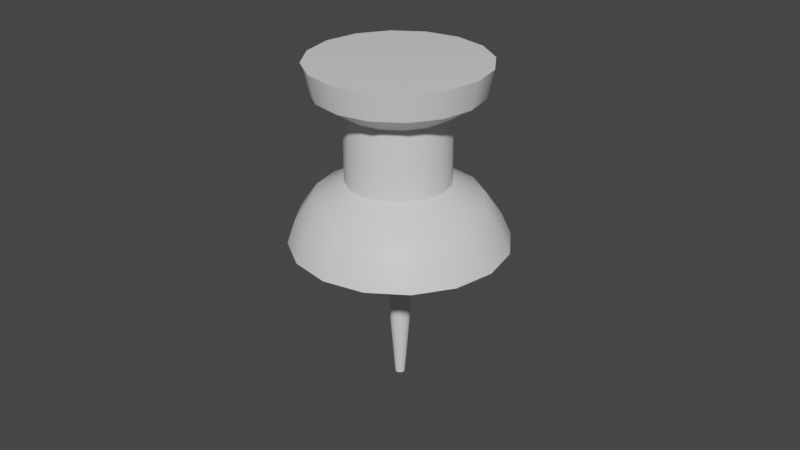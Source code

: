 # Source: punaise.blend  (saved by Blender 3.0.42; exported with 4.5.12 LTS)
import bpy
from mathutils import Matrix  # noqa: F401  (used for matrix-valued properties, if any)

bpy.ops.wm.read_factory_settings(use_empty=True)
scene = bpy.context.scene
scene.name = 'Scene'

# ---- collections
col_collection = bpy.data.collections.new('Collection'); scene.collection.children.link(col_collection)

# ---- materials (node trees are filled in below, after node groups)
mat_punaise_body = bpy.data.materials.new('punaise_body')
mat_punaise_body.use_transparent_shadow = False
mat_punaise_pic = bpy.data.materials.new('punaise_pic')
mat_punaise_pic.use_transparent_shadow = False

# ---- node groups
ng_auto_smooth = bpy.data.node_groups.new('Auto Smooth', 'GeometryNodeTree')
_s = ng_auto_smooth.interface.new_socket(name='Geometry', in_out='OUTPUT', socket_type='NodeSocketGeometry')
_s = ng_auto_smooth.interface.new_socket(name='Geometry', in_out='INPUT', socket_type='NodeSocketGeometry')
_s = ng_auto_smooth.interface.new_socket(name='Angle', in_out='INPUT', socket_type='NodeSocketFloat')
_s.subtype = 'ANGLE'
_s.min_value = 0.0
_s.max_value = 3.142
ng_auto_smooth.is_modifier = True
_N = ng_auto_smooth.nodes; _L = ng_auto_smooth.links
n0 = _N.new('NodeGroupOutput'); n0.name = 'Group Output'; n0.location = (480, -100)
n1 = _N.new('NodeGroupInput'); n1.name = 'Group Input'; n1.location = (-420, -300)
n2 = _N.new('NodeGroupInput'); n2.name = 'Group Input.001'; n2.location = (-60, -100)
n3 = _N.new('GeometryNodeSetShadeSmooth'); n3.name = 'Set Shade Smooth'; n3.location = (120, -100)
n3.domain = 'EDGE'
n4 = _N.new('GeometryNodeSetShadeSmooth'); n4.name = 'Set Shade Smooth.001'; n4.location = (300, -100)
n5 = _N.new('GeometryNodeInputMeshEdgeAngle'); n5.name = 'Edge Angle'; n5.location = (-420, -220)
n6 = _N.new('GeometryNodeInputEdgeSmooth'); n6.name = 'Is Edge Smooth'; n6.location = (-60, -160)
n7 = _N.new('GeometryNodeInputShadeSmooth'); n7.name = 'Is Face Smooth'; n7.location = (-240, -340)
n8 = _N.new('FunctionNodeBooleanMath'); n8.name = 'Boolean Math'; n8.location = (-60, -220)
n9 = _N.new('FunctionNodeCompare'); n9.name = 'Compare'; n9.location = (-240, -180)
n9.operation = 'LESS_EQUAL'
_L.new(n5.outputs[0], n9.inputs[0])
_L.new(n4.outputs[0], n0.inputs[0])
_L.new(n1.outputs[1], n9.inputs[1])
_L.new(n9.outputs[0], n8.inputs[0])
_L.new(n7.outputs[0], n8.inputs[1])
_L.new(n2.outputs[0], n3.inputs[0])
_L.new(n6.outputs[0], n3.inputs[1])
_L.new(n3.outputs[0], n4.inputs[0])
_L.new(n8.outputs[0], n3.inputs[2])
n0.is_active_output = True

# ---- material node trees
mat_punaise_body.use_nodes = True; mat_punaise_body.node_tree.nodes.clear()
_N = mat_punaise_body.node_tree.nodes; _L = mat_punaise_body.node_tree.links
n0 = _N.new('ShaderNodeBsdfPrincipled'); n0.name = 'Principled BSDF'; n0.location = (10, 300)
n0.distribution = 'GGX'
n0.subsurface_method = 'RANDOM_WALK_SKIN'
n0.inputs[3].default_value = 1.45
n0.inputs[27].default_value = (0.0, 0.0, 0.0, 1.0)
n0.inputs[28].default_value = 1.0
n1 = _N.new('ShaderNodeOutputMaterial'); n1.name = 'Material Output'; n1.location = (300, 300)
_L.new(n0.outputs[0], n1.inputs[0])
n1.is_active_output = True
mat_punaise_pic.use_nodes = True; mat_punaise_pic.node_tree.nodes.clear()
_N = mat_punaise_pic.node_tree.nodes; _L = mat_punaise_pic.node_tree.links
n0 = _N.new('ShaderNodeBsdfPrincipled'); n0.name = 'Principled BSDF'; n0.location = (10, 300)
n0.distribution = 'GGX'
n0.subsurface_method = 'RANDOM_WALK_SKIN'
n0.inputs[3].default_value = 1.45
n0.inputs[27].default_value = (0.0, 0.0, 0.0, 1.0)
n0.inputs[28].default_value = 1.0
n1 = _N.new('ShaderNodeOutputMaterial'); n1.name = 'Material Output'; n1.location = (300, 300)
_L.new(n0.outputs[0], n1.inputs[0])
n1.is_active_output = True

# ---- world
world_world = bpy.data.worlds.new('World'); scene.world = world_world
world_world.use_nodes = True; world_world.node_tree.nodes.clear()
_N = world_world.node_tree.nodes; _L = world_world.node_tree.links
n0 = _N.new('ShaderNodeOutputWorld'); n0.name = 'World Output'; n0.location = (300, 300)
n1 = _N.new('ShaderNodeBackground'); n1.name = 'Background'; n1.location = (10, 300)
n1.inputs[0].default_value = (0.05088, 0.05088, 0.05088, 1.0)
_L.new(n1.outputs[0], n0.inputs[0])
n0.is_active_output = True
world_world.color = (0.05088, 0.05088, 0.05088)
world_world.use_sun_shadow = False
world_world.sun_shadow_jitter_overblur = 0.0

# ---- meshes
me_cylinder = bpy.data.meshes.new('Cylinder')
me_cylinder.from_pydata([(-0.0008505, 0.02477, 0.04782), (0.008703, 0.02287, 0.04782), (0.0168, 0.01746, 0.04782), (0.02221, 0.009362, 0.04782), (0.02411, -0.0001923, 0.04782), (0.02221, -0.009746, 0.04782), (0.0168, -0.01785, 0.04782), (0.008703, -0.02326, 0.04782), (-0.0008505, -0.02516, 0.04782), (-0.0104, -0.02326, 0.04782), (-0.0185, -0.01785, 0.04782), (-0.02392, -0.009746, 0.04782), (-0.02582, -0.0001923, 0.04782), (-0.02392, 0.009362, 0.04782), (-0.0185, 0.01746, 0.04782), (-0.0104, 0.02287, 0.04782), (0.003439, 0.01016, 0.05684), (-0.0008505, 0.01102, 0.05684), (0.007076, 0.007734, 0.05684), (0.009506, 0.004097, 0.05684), (0.01036, -0.0001923, 0.05684), (0.009506, -0.004482, 0.05684), (0.007076, -0.008119, 0.05684), (0.003439, -0.01055, 0.05684), (-0.0008505, -0.0114, 0.05684), (-0.00514, -0.01055, 0.05684), (-0.008777, -0.008119, 0.05684), (-0.01121, -0.004482, 0.05684), (-0.01206, -0.0001923, 0.05684), (-0.01121, 0.004097, 0.05684), (-0.008777, 0.007734, 0.05684), (-0.00514, 0.01016, 0.05684), (-0.0008505, 0.01553, 0.04192), (0.005167, 0.01434, 0.04192), (0.01027, 0.01093, 0.04192), (0.01368, 0.005826, 0.04192), (0.01487, -0.0001923, 0.04192), (0.01368, -0.00621, 0.04192), (0.01027, -0.01131, 0.04192), (0.005167, -0.01472, 0.04192), (-0.0008505, -0.01592, 0.04192), (-0.006868, -0.01472, 0.04192), (-0.01197, -0.01131, 0.04192), (-0.01538, -0.00621, 0.04192), (-0.01658, -0.0001923, 0.04192), (-0.01538, 0.005826, 0.04192), (-0.01197, 0.01093, 0.04192), (-0.006868, 0.01434, 0.04192), (-0.0008505, 0.01553, 0.02071), (0.005167, 0.01434, 0.02071), (0.01027, 0.01093, 0.02071), (0.01368, 0.005826, 0.02071), (0.01487, -0.0001923, 0.02071), (0.01368, -0.00621, 0.02071), (0.01027, -0.01131, 0.02071), (0.005167, -0.01472, 0.02071), (-0.0008505, -0.01592, 0.02071), (-0.006868, -0.01472, 0.02071), (-0.01197, -0.01131, 0.02071), (-0.01538, -0.00621, 0.02071), (-0.01658, -0.0001923, 0.02071), (-0.01538, 0.005826, 0.02071), (-0.01197, 0.01093, 0.02071), (-0.006868, 0.01434, 0.02071), (-0.0008505, 0.02499, 0.01582), (0.008787, 0.02307, 0.01582), (0.01696, 0.01762, 0.01582), (0.02242, 0.009445, 0.01582), (0.02433, -0.0001923, 0.01582), (0.02242, -0.00983, 0.01582), (0.01696, -0.018, 0.01582), (0.008787, -0.02346, 0.01582), (-0.0008505, -0.02538, 0.01582), (-0.01049, -0.02346, 0.01582), (-0.01866, -0.018, 0.01582), (-0.02412, -0.00983, 0.01582), (-0.02603, -0.0001923, 0.01582), (-0.02412, 0.009445, 0.01582), (-0.01866, 0.01762, 0.01582), (-0.01049, 0.02307, 0.01582), (-0.0008248, 0.0301, 0.008468), (0.01077, 0.0278, 0.008468), (0.0206, 0.02123, 0.008468), (0.02717, 0.0114, 0.008468), (0.02947, -0.0001945, 0.008468), (0.02717, -0.01179, 0.008468), (0.0206, -0.02162, 0.008468), (0.01077, -0.02819, 0.008468), (-0.0008248, -0.03049, 0.008468), (-0.01242, -0.02819, 0.008468), (-0.02225, -0.02162, 0.008468), (-0.02882, -0.01179, 0.008468), (-0.03112, -0.0001945, 0.008468), (-0.02882, 0.0114, 0.008468), (-0.02225, 0.02123, 0.008468), (-0.01242, 0.0278, 0.008468), (-0.0002793, 0.003526, 0.001385), (0.001163, 0.003239, 0.001385), (0.002385, 0.002422, 0.001385), (0.003202, 0.0012, 0.001385), (0.003489, -0.0002424, 0.001385), (0.003202, -0.001685, 0.001385), (0.002385, -0.002907, 0.001385), (0.001163, -0.003724, 0.001385), (-0.0002793, -0.004011, 0.001385), (-0.001722, -0.003724, 0.001385), (-0.002944, -0.002907, 0.001385), (-0.003761, -0.001685, 0.001385), (-0.004048, -0.0002424, 0.001385), (-0.003761, 0.0012, 0.001385), (-0.002944, 0.002422, 0.001385), (-0.001722, 0.003239, 0.001385), (-0.0003051, 0.0327, 0.00172), (0.0123, 0.03019, 0.00172), (0.02298, 0.02305, 0.00172), (0.03012, 0.01236, 0.00172), (0.03263, -0.0002401, 0.00172), (0.03012, -0.01284, 0.00172), (0.02298, -0.02353, 0.00172), (0.0123, -0.03067, 0.00172), (-0.0003051, -0.03318, 0.00172), (-0.01291, -0.03067, 0.00172), (-0.02359, -0.02353, 0.00172), (-0.03073, -0.01284, 0.00172), (-0.03324, -0.0002401, 0.00172), (-0.03073, 0.01236, 0.00172), (-0.02359, 0.02305, 0.00172), (-0.01291, 0.03019, 0.00172), (-0.0002793, 0.002742, -0.02605), (0.0008629, 0.002515, -0.02605), (0.001831, 0.001868, -0.02605), (0.002478, 0.0008998, -0.02605), (0.002705, -0.0002424, -0.02605), (0.002478, -0.001385, -0.02605), (0.001831, -0.002353, -0.02605), (0.0008629, -0.003, -0.02605), (-0.0002793, -0.003227, -0.02605), (-0.001421, -0.003, -0.02605), (-0.00239, -0.002353, -0.02605), (-0.003037, -0.001385, -0.02605), (-0.003264, -0.0002424, -0.02605), (-0.003037, 0.0008998, -0.02605), (-0.00239, 0.001868, -0.02605), (-0.001421, 0.002515, -0.02605), (-0.0002793, 0.001254, -0.04477), (0.0002931, 0.00114, -0.04477), (0.0007784, 0.0008154, -0.04477), (0.001103, 0.0003301, -0.04477), (0.001217, -0.0002424, -0.04477), (0.001103, -0.0008148, -0.04477), (0.0007784, -0.0013, -0.04477), (0.0002931, -0.001624, -0.04477), (-0.0002793, -0.001738, -0.04477), (-0.0008518, -0.001624, -0.04477), (-0.001337, -0.0013, -0.04477), (-0.001661, -0.0008149, -0.04477), (-0.001775, -0.0002424, -0.04477), (-0.001661, 0.0003301, -0.04477), (-0.001337, 0.0008154, -0.04477), (-0.0008518, 0.00114, -0.04477), (0.009419, 0.0246, 0.05628), (-0.0008505, 0.02664, 0.05628), (0.01813, 0.01878, 0.05628), (0.02394, 0.01008, 0.05628), (0.02599, -0.0001923, 0.05628), (0.02394, -0.01046, 0.05628), (0.01813, -0.01917, 0.05628), (0.009419, -0.02499, 0.05628), (-0.0008505, -0.02703, 0.05628), (-0.01112, -0.02499, 0.05628), (-0.01983, -0.01917, 0.05628), (-0.02564, -0.01046, 0.05628), (-0.02769, -0.0001923, 0.05628), (-0.02564, 0.01008, 0.05628), (-0.01983, 0.01878, 0.05628), (-0.01112, 0.0246, 0.05628)], [], [(0, 161, 160, 1), (1, 160, 162, 2), (2, 162, 163, 3), (3, 163, 164, 4), (4, 164, 165, 5), (5, 165, 166, 6), (6, 166, 167, 7), (7, 167, 168, 8), (8, 168, 169, 9), (9, 169, 170, 10), (10, 170, 171, 11), (11, 171, 172, 12), (12, 172, 173, 13), (13, 173, 174, 14), (14, 174, 175, 15), (15, 175, 161, 0), (2, 3, 35, 34), (16, 17, 31, 30, 29, 28, 27, 26, 25, 24, 23, 22, 21, 20, 19, 18), (45, 46, 62, 61), (7, 8, 40, 39), (0, 1, 33, 32), (12, 13, 45, 44), (5, 6, 38, 37), (10, 11, 43, 42), (15, 0, 32, 47), (3, 4, 36, 35), (8, 9, 41, 40), (13, 14, 46, 45), (1, 2, 34, 33), (6, 7, 39, 38), (11, 12, 44, 43), (4, 5, 37, 36), (9, 10, 42, 41), (14, 15, 47, 46), (51, 52, 68, 67), (38, 39, 55, 54), (46, 47, 63, 62), (39, 40, 56, 55), (32, 33, 49, 48), (47, 32, 48, 63), (40, 41, 57, 56), (33, 34, 50, 49), (41, 42, 58, 57), (34, 35, 51, 50), (42, 43, 59, 58), (35, 36, 52, 51), (43, 44, 60, 59), (36, 37, 53, 52), (44, 45, 61, 60), (37, 38, 54, 53), (72, 73, 89, 88), (59, 60, 76, 75), (52, 53, 69, 68), (60, 61, 77, 76), (53, 54, 70, 69), (61, 62, 78, 77), (54, 55, 71, 70), (62, 63, 79, 78), (55, 56, 72, 71), (48, 49, 65, 64), (63, 48, 64, 79), (56, 57, 73, 72), (49, 50, 66, 65), (57, 58, 74, 73), (50, 51, 67, 66), (58, 59, 75, 74), (93, 94, 126, 125), (65, 66, 82, 81), (73, 74, 90, 89), (66, 67, 83, 82), (74, 75, 91, 90), (67, 68, 84, 83), (75, 76, 92, 91), (68, 69, 85, 84), (76, 77, 93, 92), (69, 70, 86, 85), (77, 78, 94, 93), (70, 71, 87, 86), (78, 79, 95, 94), (71, 72, 88, 87), (64, 65, 81, 80), (79, 64, 80, 95), (99, 100, 132, 131), (86, 87, 119, 118), (94, 95, 127, 126), (87, 88, 120, 119), (80, 81, 113, 112), (95, 80, 112, 127), (88, 89, 121, 120), (81, 82, 114, 113), (89, 90, 122, 121), (82, 83, 115, 114), (90, 91, 123, 122), (83, 84, 116, 115), (91, 92, 124, 123), (84, 85, 117, 116), (92, 93, 125, 124), (85, 86, 118, 117), (97, 96, 112, 113), (98, 97, 113, 114), (99, 98, 114, 115), (100, 99, 115, 116), (101, 100, 116, 117), (102, 101, 117, 118), (103, 102, 118, 119), (104, 103, 119, 120), (105, 104, 120, 121), (106, 105, 121, 122), (107, 106, 122, 123), (108, 107, 123, 124), (109, 108, 124, 125), (110, 109, 125, 126), (111, 110, 126, 127), (96, 111, 127, 112), (136, 137, 153, 152), (107, 108, 140, 139), (100, 101, 133, 132), (108, 109, 141, 140), (101, 102, 134, 133), (109, 110, 142, 141), (102, 103, 135, 134), (110, 111, 143, 142), (103, 104, 136, 135), (96, 97, 129, 128), (111, 96, 128, 143), (104, 105, 137, 136), (97, 98, 130, 129), (105, 106, 138, 137), (98, 99, 131, 130), (106, 107, 139, 138), (144, 145, 146, 147, 148, 149, 150, 151, 152, 153, 154, 155, 156, 157, 158, 159), (129, 130, 146, 145), (137, 138, 154, 153), (130, 131, 147, 146), (138, 139, 155, 154), (131, 132, 148, 147), (139, 140, 156, 155), (132, 133, 149, 148), (140, 141, 157, 156), (133, 134, 150, 149), (141, 142, 158, 157), (134, 135, 151, 150), (142, 143, 159, 158), (135, 136, 152, 151), (128, 129, 145, 144), (143, 128, 144, 159), (17, 16, 160, 161), (16, 18, 162, 160), (18, 19, 163, 162), (19, 20, 164, 163), (20, 21, 165, 164), (21, 22, 166, 165), (22, 23, 167, 166), (23, 24, 168, 167), (24, 25, 169, 168), (25, 26, 170, 169), (26, 27, 171, 170), (27, 28, 172, 171), (28, 29, 173, 172), (29, 30, 174, 173), (30, 31, 175, 174), (31, 17, 161, 175)])
me_cylinder.polygons.foreach_set('use_smooth', [True] * 162)
me_cylinder.polygons.foreach_set('material_index', [0, 0, 0, 0, 0, 0, 0, 0, 0, 0, 0, 0, 0, 0, 0, 0, 0, 0, 0, 0, 0, 0, 0, 0, 0, 0, 0, 0, 0, 0, 0, 0, 0, 0, 0, 0, 0, 0, 0, 0, 0, 0, 0, 0, 0, 0, 0, 0, 0, 0, 0, 0, 0, 0, 0, 0, 0, 0, 0, 0, 0, 0, 0, 0, 0, 0, 0, 0, 0, 0, 0, 0, 0, 0, 0, 0, 0, 0, 0, 0, 0, 0, 1, 0, 0, 0, 0, 0, 0, 0, 0, 0, 0, 0, 0, 0, 0, 0, 0, 0, 0, 0, 0, 0, 0, 0, 0, 0, 0, 0, 0, 0, 0, 0, 1, 1, 1, 1, 1, 1, 1, 1, 1, 1, 1, 1, 1, 1, 1, 1, 0, 1, 1, 1, 1, 1, 1, 1, 1, 1, 1, 1, 1, 1, 1, 1, 0, 0, 0, 0, 0, 0, 0, 0, 0, 0, 0, 0, 0, 0, 0, 0])
_uv = me_cylinder.uv_layers.new(name='UVMap')
_uv.uv.foreach_set('vector', [1.0, 0.5, 1.0, 1.0, 0.9375, 1.0, 0.9375, 0.5, 0.9375, 0.5, 0.9375, 1.0, 0.875, 1.0, 0.875, 0.5, 0.875, 0.5, 0.875, 1.0, 0.8125, 1.0, 0.8125, 0.5, 0.8125, 0.5, 0.8125, 1.0, 0.75, 1.0, 0.75, 0.5, 0.75, 0.5, 0.75, 1.0, 0.6875, 1.0, 0.6875, 0.5, 0.6875, 0.5, 0.6875, 1.0, 0.625, 1.0, 0.625, 0.5, 0.625, 0.5, 0.625, 1.0, 0.5625, 1.0, 0.5625, 0.5, 0.5625, 0.5, 0.5625, 1.0, 0.5, 1.0, 0.5, 0.5, 0.5, 0.5, 0.5, 1.0, 0.4375, 1.0, 0.4375, 0.5, 0.4375, 0.5, 0.4375, 1.0, 0.375, 1.0, 0.375, 0.5, 0.375, 0.5, 0.375, 1.0, 0.3125, 1.0, 0.3125, 0.5, 0.3125, 0.5, 0.3125, 1.0, 0.25, 1.0, 0.25, 0.5, 0.25, 0.5, 0.25, 1.0, 0.1875, 1.0, 0.1875, 0.5, 0.1875, 0.5, 0.1875, 1.0, 0.125, 1.0, 0.125, 0.5, 0.125, 0.5, 0.125, 1.0, 0.0625, 1.0, 0.0625, 0.5, 0.0625, 0.5, 0.0625, 1.0, 0.0, 1.0, 0.0, 0.5, 0.875, 0.5, 0.8125, 0.5, 0.8125, 0.5, 0.875, 0.5, 0.2884, 0.3426, 0.25, 0.3502, 0.2116, 0.3426, 0.1791, 0.3209, 0.1574, 0.2884, 0.1498, 0.25, 0.1574, 0.2116, 0.1791, 0.1791, 0.2116, 0.1574, 0.25, 0.1498, 0.2884, 0.1574, 0.3209, 0.1791, 0.3426, 0.2116, 0.3502, 0.25, 0.3426, 0.2884, 0.3209, 0.3209, 0.1875, 0.5, 0.125, 0.5, 0.125, 0.5, 0.1875, 0.5, 0.5625, 0.5, 0.5, 0.5, 0.5, 0.5, 0.5625, 0.5, 1.0, 0.5, 0.9375, 0.5, 0.9375, 0.5, 1.0, 0.5, 0.25, 0.5, 0.1875, 0.5, 0.1875, 0.5, 0.25, 0.5, 0.6875, 0.5, 0.625, 0.5, 0.625, 0.5, 0.6875, 0.5, 0.375, 0.5, 0.3125, 0.5, 0.3125, 0.5, 0.375, 0.5, 0.0625, 0.5, 0.0, 0.5, 0.0, 0.5, 0.0625, 0.5, 0.8125, 0.5, 0.75, 0.5, 0.75, 0.5, 0.8125, 0.5, 0.5, 0.5, 0.4375, 0.5, 0.4375, 0.5, 0.5, 0.5, 0.1875, 0.5, 0.125, 0.5, 0.125, 0.5, 0.1875, 0.5, 0.9375, 0.5, 0.875, 0.5, 0.875, 0.5, 0.9375, 0.5, 0.625, 0.5, 0.5625, 0.5, 0.5625, 0.5, 0.625, 0.5, 0.3125, 0.5, 0.25, 0.5, 0.25, 0.5, 0.3125, 0.5, 0.75, 0.5, 0.6875, 0.5, 0.6875, 0.5, 0.75, 0.5, 0.4375, 0.5, 0.375, 0.5, 0.375, 0.5, 0.4375, 0.5, 0.125, 0.5, 0.0625, 0.5, 0.0625, 0.5, 0.125, 0.5, 0.8125, 0.5, 0.75, 0.5, 0.75, 0.5, 0.8125, 0.5, 0.625, 0.5, 0.5625, 0.5, 0.5625, 0.5, 0.625, 0.5, 0.125, 0.5, 0.0625, 0.5, 0.0625, 0.5, 0.125, 0.5, 0.5625, 0.5, 0.5, 0.5, 0.5, 0.5, 0.5625, 0.5, 1.0, 0.5, 0.9375, 0.5, 0.9375, 0.5, 1.0, 0.5, 0.0625, 0.5, 0.0, 0.5, 0.0, 0.5, 0.0625, 0.5, 0.5, 0.5, 0.4375, 0.5, 0.4375, 0.5, 0.5, 0.5, 0.9375, 0.5, 0.875, 0.5, 0.875, 0.5, 0.9375, 0.5, 0.4375, 0.5, 0.375, 0.5, 0.375, 0.5, 0.4375, 0.5, 0.875, 0.5, 0.8125, 0.5, 0.8125, 0.5, 0.875, 0.5, 0.375, 0.5, 0.3125, 0.5, 0.3125, 0.5, 0.375, 0.5, 0.8125, 0.5, 0.75, 0.5, 0.75, 0.5, 0.8125, 0.5, 0.3125, 0.5, 0.25, 0.5, 0.25, 0.5, 0.3125, 0.5, 0.75, 0.5, 0.6875, 0.5, 0.6875, 0.5, 0.75, 0.5, 0.25, 0.5, 0.1875, 0.5, 0.1875, 0.5, 0.25, 0.5, 0.6875, 0.5, 0.625, 0.5, 0.625, 0.5, 0.6875, 0.5, 0.5, 0.5, 0.4375, 0.5, 0.4375, 0.5, 0.5, 0.5, 0.3125, 0.5, 0.25, 0.5, 0.25, 0.5, 0.3125, 0.5, 0.75, 0.5, 0.6875, 0.5, 0.6875, 0.5, 0.75, 0.5, 0.25, 0.5, 0.1875, 0.5, 0.1875, 0.5, 0.25, 0.5, 0.6875, 0.5, 0.625, 0.5, 0.625, 0.5, 0.6875, 0.5, 0.1875, 0.5, 0.125, 0.5, 0.125, 0.5, 0.1875, 0.5, 0.625, 0.5, 0.5625, 0.5, 0.5625, 0.5, 0.625, 0.5, 0.125, 0.5, 0.0625, 0.5, 0.0625, 0.5, 0.125, 0.5, 0.5625, 0.5, 0.5, 0.5, 0.5, 0.5, 0.5625, 0.5, 1.0, 0.5, 0.9375, 0.5, 0.9375, 0.5, 1.0, 0.5, 0.0625, 0.5, 0.0, 0.5, 0.0, 0.5, 0.0625, 0.5, 0.5, 0.5, 0.4375, 0.5, 0.4375, 0.5, 0.5, 0.5, 0.9375, 0.5, 0.875, 0.5, 0.875, 0.5, 0.9375, 0.5, 0.4375, 0.5, 0.375, 0.5, 0.375, 0.5, 0.4375, 0.5, 0.875, 0.5, 0.8125, 0.5, 0.8125, 0.5, 0.875, 0.5, 0.375, 0.5, 0.3125, 0.5, 0.3125, 0.5, 0.375, 0.5, 0.1875, 0.5, 0.125, 0.5, 0.125, 0.5, 0.1875, 0.5, 0.9375, 0.5, 0.875, 0.5, 0.875, 0.5, 0.9375, 0.5, 0.4375, 0.5, 0.375, 0.5, 0.375, 0.5, 0.4375, 0.5, 0.875, 0.5, 0.8125, 0.5, 0.8125, 0.5, 0.875, 0.5, 0.375, 0.5, 0.3125, 0.5, 0.3125, 0.5, 0.375, 0.5, 0.8125, 0.5, 0.75, 0.5, 0.75, 0.5, 0.8125, 0.5, 0.3125, 0.5, 0.25, 0.5, 0.25, 0.5, 0.3125, 0.5, 0.75, 0.5, 0.6875, 0.5, 0.6875, 0.5, 0.75, 0.5, 0.25, 0.5, 0.1875, 0.5, 0.1875, 0.5, 0.25, 0.5, 0.6875, 0.5, 0.625, 0.5, 0.625, 0.5, 0.6875, 0.5, 0.1875, 0.5, 0.125, 0.5, 0.125, 0.5, 0.1875, 0.5, 0.625, 0.5, 0.5625, 0.5, 0.5625, 0.5, 0.625, 0.5, 0.125, 0.5, 0.0625, 0.5, 0.0625, 0.5, 0.125, 0.5, 0.5625, 0.5, 0.5, 0.5, 0.5, 0.5, 0.5625, 0.5, 1.0, 0.5, 0.9375, 0.5, 0.9375, 0.5, 1.0, 0.5, 0.0625, 0.5, 0.0, 0.5, 0.0, 0.5, 0.0625, 0.5, 0.7731, 0.2596, 0.775, 0.25, 0.775, 0.25, 0.7731, 0.2596, 0.625, 0.5, 0.5625, 0.5, 0.5625, 0.5, 0.625, 0.5, 0.125, 0.5, 0.0625, 0.5, 0.0625, 0.5, 0.125, 0.5, 0.5625, 0.5, 0.5, 0.5, 0.5, 0.5, 0.5625, 0.5, 1.0, 0.5, 0.9375, 0.5, 0.9375, 0.5, 1.0, 0.5, 0.0625, 0.5, 0.0, 0.5, 0.0, 0.5, 0.0625, 0.5, 0.5, 0.5, 0.4375, 0.5, 0.4375, 0.5, 0.5, 0.5, 0.9375, 0.5, 0.875, 0.5, 0.875, 0.5, 0.9375, 0.5, 0.4375, 0.5, 0.375, 0.5, 0.375, 0.5, 0.4375, 0.5, 0.875, 0.5, 0.8125, 0.5, 0.8125, 0.5, 0.875, 0.5, 0.375, 0.5, 0.3125, 0.5, 0.3125, 0.5, 0.375, 0.5, 0.8125, 0.5, 0.75, 0.5, 0.75, 0.5, 0.8125, 0.5, 0.3125, 0.5, 0.25, 0.5, 0.25, 0.5, 0.3125, 0.5, 0.75, 0.5, 0.6875, 0.5, 0.6875, 0.5, 0.75, 0.5, 0.25, 0.5, 0.1875, 0.5, 0.1875, 0.5, 0.25, 0.5, 0.6875, 0.5, 0.625, 0.5, 0.625, 0.5, 0.6875, 0.5, 0.7596, 0.2731, 0.75, 0.275, 0.75, 0.49, 0.8418, 0.4717, 0.7677, 0.2677, 0.7596, 0.2731, 0.8418, 0.4717, 0.9197, 0.4197, 0.7731, 0.2596, 0.7677, 0.2677, 0.9197, 0.4197, 0.9717, 0.3418, 0.775, 0.25, 0.7731, 0.2596, 0.9717, 0.3418, 0.99, 0.25, 0.7731, 0.2404, 0.775, 0.25, 0.99, 0.25, 0.9717, 0.1582, 0.7677, 0.2323, 0.7731, 0.2404, 0.9717, 0.1582, 0.9197, 0.08029, 0.7596, 0.2269, 0.7677, 0.2323, 0.9197, 0.08029, 0.8418, 0.02827, 0.75, 0.225, 0.7596, 0.2269, 0.8418, 0.02827, 0.75, 0.01, 0.7404, 0.2269, 0.75, 0.225, 0.75, 0.01, 0.6582, 0.02827, 0.7323, 0.2323, 0.7404, 0.2269, 0.6582, 0.02827, 0.5803, 0.08029, 0.7269, 0.2404, 0.7323, 0.2323, 0.5803, 0.08029, 0.5283, 0.1582, 0.725, 0.25, 0.7269, 0.2404, 0.5283, 0.1582, 0.51, 0.25, 0.7269, 0.2596, 0.725, 0.25, 0.51, 0.25, 0.5283, 0.3418, 0.7323, 0.2677, 0.7269, 0.2596, 0.5283, 0.3418, 0.5803, 0.4197, 0.7404, 0.2731, 0.7323, 0.2677, 0.5803, 0.4197, 0.6582, 0.4717, 0.75, 0.275, 0.7404, 0.2731, 0.6582, 0.4717, 0.75, 0.49, 0.75, 0.225, 0.7404, 0.2269, 0.7404, 0.2269, 0.75, 0.225, 0.7269, 0.2404, 0.725, 0.25, 0.725, 0.25, 0.7269, 0.2404, 0.775, 0.25, 0.7731, 0.2404, 0.7731, 0.2404, 0.775, 0.25, 0.725, 0.25, 0.7269, 0.2596, 0.7269, 0.2596, 0.725, 0.25, 0.7731, 0.2404, 0.7677, 0.2323, 0.7677, 0.2323, 0.7731, 0.2404, 0.7269, 0.2596, 0.7323, 0.2677, 0.7323, 0.2677, 0.7269, 0.2596, 0.7677, 0.2323, 0.7596, 0.2269, 0.7596, 0.2269, 0.7677, 0.2323, 0.7323, 0.2677, 0.7404, 0.2731, 0.7404, 0.2731, 0.7323, 0.2677, 0.7596, 0.2269, 0.75, 0.225, 0.75, 0.225, 0.7596, 0.2269, 0.75, 0.275, 0.7596, 0.2731, 0.7596, 0.2731, 0.75, 0.275, 0.7404, 0.2731, 0.75, 0.275, 0.75, 0.275, 0.7404, 0.2731, 0.75, 0.225, 0.7404, 0.2269, 0.7404, 0.2269, 0.75, 0.225, 0.7596, 0.2731, 0.7677, 0.2677, 0.7677, 0.2677, 0.7596, 0.2731, 0.7404, 0.2269, 0.7323, 0.2323, 0.7323, 0.2323, 0.7404, 0.2269, 0.7677, 0.2677, 0.7731, 0.2596, 0.7731, 0.2596, 0.7677, 0.2677, 0.7323, 0.2323, 0.7269, 0.2404, 0.7269, 0.2404, 0.7323, 0.2323, 0.75, 0.275, 0.7596, 0.2731, 0.7677, 0.2677, 0.7731, 0.2596, 0.775, 0.25, 0.7731, 0.2404, 0.7677, 0.2323, 0.7596, 0.2269, 0.75, 0.225, 0.7404, 0.2269, 0.7323, 0.2323, 0.7269, 0.2404, 0.725, 0.25, 0.7269, 0.2596, 0.7323, 0.2677, 0.7404, 0.2731, 0.7596, 0.2731, 0.7677, 0.2677, 0.7677, 0.2677, 0.7596, 0.2731, 0.7404, 0.2269, 0.7323, 0.2323, 0.7323, 0.2323, 0.7404, 0.2269, 0.7677, 0.2677, 0.7731, 0.2596, 0.7731, 0.2596, 0.7677, 0.2677, 0.7323, 0.2323, 0.7269, 0.2404, 0.7269, 0.2404, 0.7323, 0.2323, 0.7731, 0.2596, 0.775, 0.25, 0.775, 0.25, 0.7731, 0.2596, 0.7269, 0.2404, 0.725, 0.25, 0.725, 0.25, 0.7269, 0.2404, 0.775, 0.25, 0.7731, 0.2404, 0.7731, 0.2404, 0.775, 0.25, 0.725, 0.25, 0.7269, 0.2596, 0.7269, 0.2596, 0.725, 0.25, 0.7731, 0.2404, 0.7677, 0.2323, 0.7677, 0.2323, 0.7731, 0.2404, 0.7269, 0.2596, 0.7323, 0.2677, 0.7323, 0.2677, 0.7269, 0.2596, 0.7677, 0.2323, 0.7596, 0.2269, 0.7596, 0.2269, 0.7677, 0.2323, 0.7323, 0.2677, 0.7404, 0.2731, 0.7404, 0.2731, 0.7323, 0.2677, 0.7596, 0.2269, 0.75, 0.225, 0.75, 0.225, 0.7596, 0.2269, 0.75, 0.275, 0.7596, 0.2731, 0.7596, 0.2731, 0.75, 0.275, 0.7404, 0.2731, 0.75, 0.275, 0.75, 0.275, 0.7404, 0.2731, 0.25, 0.3502, 0.2884, 0.3426, 0.3418, 0.4717, 0.25, 0.49, 0.2884, 0.3426, 0.3209, 0.3209, 0.4197, 0.4197, 0.3418, 0.4717, 0.3209, 0.3209, 0.3426, 0.2884, 0.4717, 0.3418, 0.4197, 0.4197, 0.3426, 0.2884, 0.3502, 0.25, 0.49, 0.25, 0.4717, 0.3418, 0.3502, 0.25, 0.3426, 0.2116, 0.4717, 0.1582, 0.49, 0.25, 0.3426, 0.2116, 0.3209, 0.1791, 0.4197, 0.08029, 0.4717, 0.1582, 0.3209, 0.1791, 0.2884, 0.1574, 0.3418, 0.02827, 0.4197, 0.08029, 0.2884, 0.1574, 0.25, 0.1498, 0.25, 0.01, 0.3418, 0.02827, 0.25, 0.1498, 0.2116, 0.1574, 0.1582, 0.02827, 0.25, 0.01, 0.2116, 0.1574, 0.1791, 0.1791, 0.08029, 0.08029, 0.1582, 0.02827, 0.1791, 0.1791, 0.1574, 0.2116, 0.02827, 0.1582, 0.08029, 0.08029, 0.1574, 0.2116, 0.1498, 0.25, 0.01, 0.25, 0.02827, 0.1582, 0.1498, 0.25, 0.1574, 0.2884, 0.02827, 0.3418, 0.01, 0.25, 0.1574, 0.2884, 0.1791, 0.3209, 0.08029, 0.4197, 0.02827, 0.3418, 0.1791, 0.3209, 0.2116, 0.3426, 0.1582, 0.4717, 0.08029, 0.4197, 0.2116, 0.3426, 0.25, 0.3502, 0.25, 0.49, 0.1582, 0.4717])
me_cylinder.materials.append(mat_punaise_body)
me_cylinder.materials.append(mat_punaise_pic)
me_cylinder.use_remesh_fix_poles = True
me_cylinder.use_remesh_preserve_attributes = False
me_cylinder.update()

# ---- objects
ob_cylinder = bpy.data.objects.new('Cylinder', me_cylinder)

# ---- transforms, parenting, visibility, modifiers, constraints
ob_cylinder.location = (0.0, 0.0, 0.0)
_m = ob_cylinder.modifiers.new('Auto Smooth', 'NODES')
_m.node_group = ng_auto_smooth
_gi = [s.identifier for s in ng_auto_smooth.interface.items_tree if s.item_type == 'SOCKET' and s.in_out == 'INPUT']
_m[_gi[1]] = 0.5236  # Angle

# ---- collection membership
col_collection.objects.link(ob_cylinder)

# ---- scene / render settings (as saved in the file)
scene.frame_start = 1; scene.frame_end = 250; scene.frame_set(1)
scene.render.engine = 'BLENDER_EEVEE_NEXT'
scene.cycles.use_denoising = False
scene.cycles.sampling_pattern = 'TABULATED_SOBOL'
scene.cycles.use_light_tree = False
scene.view_settings.view_transform = 'Filmic'
bpy.context.view_layer.update()

# ---- added for rendering (the .blend has no active camera and no usable light): camera, sun
cam_auto = bpy.data.cameras.new('AutoCamera')
cam_auto.lens = 50.0
cam_auto.sensor_width = 36.0
cam_auto.clip_end = 1000.0
ob_auto_camera = bpy.data.objects.new('AutoCamera', cam_auto)
scene.collection.objects.link(ob_auto_camera)
ob_auto_camera.location = (0.18474, -0.222294, 0.154072)
ob_auto_camera.rotation_euler = (1.09748, -7.21219e-08, 0.694738)
scene.camera = ob_auto_camera
light_auto_sun = bpy.data.lights.new('AutoSun', 'SUN')
light_auto_sun.energy = 3.0
light_auto_sun.angle = 0.0523599
ob_auto_sun = bpy.data.objects.new('AutoSun', light_auto_sun)
scene.collection.objects.link(ob_auto_sun)
ob_auto_sun.rotation_euler = (0.872665, 0.174533, 0.523599)
bpy.context.view_layer.update()

